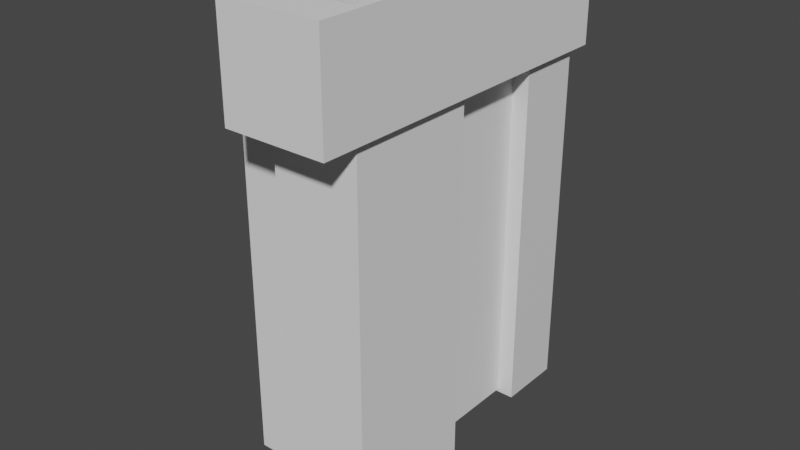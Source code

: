 # Source: level1.blend  (saved by Blender 2.93.20; exported with 4.5.12 LTS)
import bpy
from mathutils import Matrix  # noqa: F401  (used for matrix-valued properties, if any)

bpy.ops.wm.read_factory_settings(use_empty=True)
scene = bpy.context.scene
scene.name = 'Scene'

# ---- collections
col_collection = bpy.data.collections.new('Collection'); scene.collection.children.link(col_collection)

# ---- materials (node trees are filled in below, after node groups)
mat_material_001 = bpy.data.materials.new('Material.001')
mat_material_001.use_transparent_shadow = False

# ---- material node trees
mat_material_001.use_nodes = True; mat_material_001.node_tree.nodes.clear()
_N = mat_material_001.node_tree.nodes; _L = mat_material_001.node_tree.links
n0 = _N.new('ShaderNodeBsdfPrincipled'); n0.name = 'Principled BSDF'; n0.location = (10, 300)
n0.distribution = 'GGX'
n0.subsurface_method = 'BURLEY'
n0.inputs[3].default_value = 1.45
n0.inputs[27].default_value = (0.0, 0.0, 0.0, 1.0)
n0.inputs[28].default_value = 1.0
n1 = _N.new('ShaderNodeOutputMaterial'); n1.name = 'Material Output'; n1.location = (300, 300)
_L.new(n0.outputs[0], n1.inputs[0])
n1.is_active_output = True

# ---- world
world_world = bpy.data.worlds.new('World'); scene.world = world_world
world_world.use_nodes = True; world_world.node_tree.nodes.clear()
_N = world_world.node_tree.nodes; _L = world_world.node_tree.links
n0 = _N.new('ShaderNodeOutputWorld'); n0.name = 'World Output'; n0.location = (300, 300)
n1 = _N.new('ShaderNodeBackground'); n1.name = 'Background'; n1.location = (10, 300)
n1.inputs[0].default_value = (0.05088, 0.05088, 0.05088, 1.0)
_L.new(n1.outputs[0], n0.inputs[0])
n0.is_active_output = True
world_world.color = (0.05088, 0.05088, 0.05088)
world_world.use_sun_shadow = False
world_world.sun_shadow_jitter_overblur = 0.0

# ---- meshes
me_cube_001 = bpy.data.meshes.new('Cube.001')
me_cube_001.from_pydata([(-1.0, -1.0, -3.5), (-1.0, -1.0, 1.0), (-1.0, 1.0, -3.5), (-1.0, 1.0, 1.0), (1.0, -1.0, -3.5), (1.0, -1.0, 1.0), (1.0, 1.0, -3.5), (1.0, 1.0, 1.0)], [], [(0, 1, 3, 2), (2, 3, 7, 6), (6, 7, 5, 4), (4, 5, 1, 0), (2, 6, 4, 0), (7, 3, 1, 5)])
_uv = me_cube_001.uv_layers.new(name='UVMap')
_uv.uv.foreach_set('vector', [0.375, 0.0, 0.625, 0.0, 0.625, 0.25, 0.375, 0.25, 0.375, 0.25, 0.625, 0.25, 0.625, 0.5, 0.375, 0.5, 0.375, 0.5, 0.625, 0.5, 0.625, 0.75, 0.375, 0.75, 0.375, 0.75, 0.625, 0.75, 0.625, 1.0, 0.375, 1.0, 0.125, 0.5, 0.375, 0.5, 0.375, 0.75, 0.125, 0.75, 0.625, 0.5, 0.875, 0.5, 0.875, 0.75, 0.625, 0.75])
me_cube_001.use_remesh_fix_poles = True
me_cube_001.use_remesh_preserve_attributes = False
me_cube_001.update()
me_cube_002 = bpy.data.meshes.new('Cube.002')
me_cube_002.from_pydata([(-1.0, -1.0, -17.47), (-1.0, -1.0, 1.0), (-1.0, 1.0, -17.47), (-1.0, 1.0, 1.0), (1.0, -1.0, -17.47), (1.0, -1.0, 1.0), (1.0, 1.0, -17.47), (1.0, 1.0, 1.0)], [], [(0, 1, 3, 2), (2, 3, 7, 6), (6, 7, 5, 4), (4, 5, 1, 0), (2, 6, 4, 0), (7, 3, 1, 5)])
_uv = me_cube_002.uv_layers.new(name='UVMap')
_uv.uv.foreach_set('vector', [0.375, 0.0, 0.625, 0.0, 0.625, 0.25, 0.375, 0.25, 0.375, 0.25, 0.625, 0.25, 0.625, 0.5, 0.375, 0.5, 0.375, 0.5, 0.625, 0.5, 0.625, 0.75, 0.375, 0.75, 0.375, 0.75, 0.625, 0.75, 0.625, 1.0, 0.375, 1.0, 0.125, 0.5, 0.375, 0.5, 0.375, 0.75, 0.125, 0.75, 0.625, 0.5, 0.875, 0.5, 0.875, 0.75, 0.625, 0.75])
me_cube_002.use_remesh_fix_poles = True
me_cube_002.use_remesh_preserve_attributes = False
me_cube_002.update()
me_cube_003 = bpy.data.meshes.new('Cube.003')
me_cube_003.from_pydata([(-1.0, -1.0, -15.93), (-1.0, -1.0, 1.0), (-1.0, 1.0, -15.93), (-1.0, 1.0, 1.0), (1.0, -1.0, -15.93), (1.0, -1.0, 1.0), (1.0, 1.0, -15.93), (1.0, 1.0, 1.0)], [], [(0, 1, 3, 2), (2, 3, 7, 6), (6, 7, 5, 4), (4, 5, 1, 0), (2, 6, 4, 0), (7, 3, 1, 5)])
_uv = me_cube_003.uv_layers.new(name='UVMap')
_uv.uv.foreach_set('vector', [0.375, 0.0, 0.625, 0.0, 0.625, 0.25, 0.375, 0.25, 0.375, 0.25, 0.625, 0.25, 0.625, 0.5, 0.375, 0.5, 0.375, 0.5, 0.625, 0.5, 0.625, 0.75, 0.375, 0.75, 0.375, 0.75, 0.625, 0.75, 0.625, 1.0, 0.375, 1.0, 0.125, 0.5, 0.375, 0.5, 0.375, 0.75, 0.125, 0.75, 0.625, 0.5, 0.875, 0.5, 0.875, 0.75, 0.625, 0.75])
me_cube_003.materials.append(mat_material_001)
me_cube_003.use_remesh_fix_poles = True
me_cube_003.use_remesh_preserve_attributes = False
me_cube_003.update()
me_cube_004 = bpy.data.meshes.new('Cube.004')
me_cube_004.from_pydata([(-1.0, -1.0, -15.79), (-1.0, -1.0, 1.0), (-1.0, 1.879, -15.79), (-1.0, 1.879, 1.0), (1.0, -1.0, -15.79), (1.0, -1.0, 1.0), (1.0, 1.879, -15.79), (1.0, 1.879, 1.0)], [], [(0, 1, 3, 2), (2, 3, 7, 6), (6, 7, 5, 4), (4, 5, 1, 0), (2, 6, 4, 0), (7, 3, 1, 5)])
_uv = me_cube_004.uv_layers.new(name='UVMap')
_uv.uv.foreach_set('vector', [0.375, 0.0, 0.625, 0.0, 0.625, 0.25, 0.375, 0.25, 0.375, 0.25, 0.625, 0.25, 0.625, 0.5, 0.375, 0.5, 0.375, 0.5, 0.625, 0.5, 0.625, 0.75, 0.375, 0.75, 0.375, 0.75, 0.625, 0.75, 0.625, 1.0, 0.375, 1.0, 0.125, 0.5, 0.375, 0.5, 0.375, 0.75, 0.125, 0.75, 0.625, 0.5, 0.875, 0.5, 0.875, 0.75, 0.625, 0.75])
me_cube_004.use_remesh_fix_poles = True
me_cube_004.use_remesh_preserve_attributes = False
me_cube_004.update()
me_plane = bpy.data.meshes.new('Plane')
me_plane.from_pydata([(-1.0, -1.0, 0.0), (1.0, -1.0, 0.0), (-1.0, 1.0, 0.0), (1.0, 1.0, 0.0)], [], [(0, 1, 3, 2)])
_uv = me_plane.uv_layers.new(name='UVMap')
_uv.uv.foreach_set('vector', [0.0, 0.0, 1.0, 0.0, 1.0, 1.0, 0.0, 1.0])
me_plane.use_remesh_fix_poles = True
me_plane.use_remesh_preserve_attributes = False
me_plane.update()
me_cube_008 = bpy.data.meshes.new('Cube.008')
me_cube_008.from_pydata([(-1.0, -1.0, -17.47), (-1.0, -1.0, 1.0), (-1.0, 1.0, -17.47), (-1.0, 1.0, 1.0), (1.0, -1.0, -17.47), (1.0, -1.0, 1.0), (1.0, 1.0, -17.47), (1.0, 1.0, 1.0), (-0.5365, -0.003842, -17.47), (-0.8601, -0.003842, 1.0), (-0.8601, -0.003842, -17.47), (0.5365, -0.003842, -17.47), (0.5365, -0.003842, 1.0), (-0.5365, -0.003842, 1.0), (0.8601, -0.003842, 1.0), (0.8601, -0.003842, -17.47), (0.8601, -0.7584, 1.0), (0.8601, -0.7584, -17.47), (-0.8601, -0.7584, 1.0), (-0.8601, -0.7584, -17.47), (-0.8601, 0.8962, -17.47), (-0.8601, 0.9165, -17.47), (0.8601, 0.9165, -17.47), (0.8601, 0.8962, -17.47), (-0.5365, 0.5392, -17.47), (-0.8601, 0.5392, -17.47), (0.5365, 0.5392, -17.47), (0.8601, 0.5392, -17.47), (-0.5365, 0.5392, 1.0), (-0.8601, 0.5392, 1.0), (-0.8601, 0.8962, 1.0), (0.5365, 0.5392, 1.0), (0.8601, 0.8962, 1.0), (0.8601, 0.5392, 1.0), (0.8601, 0.9165, 1.0), (-0.8601, 0.9165, 1.0)], [], [(0, 1, 3, 2), (2, 3, 7, 6), (6, 7, 5, 4), (4, 5, 1, 0), (2, 6, 23, 22, 21, 20), (23, 6, 4, 0, 2, 20, 25, 24, 8, 10, 19, 17, 15, 11, 26, 27), (30, 3, 1, 5, 7, 32, 33, 31, 12, 14, 16, 18, 9, 13, 28, 29), (7, 3, 30, 35, 34, 32), (26, 11, 12, 31), (17, 16, 14, 15), (15, 14, 12, 11), (9, 10, 8, 13), (10, 9, 18, 19), (13, 8, 24, 28), (19, 18, 16, 17), (29, 25, 20, 21, 35, 30), (35, 21, 22, 34), (22, 23, 27, 33, 32, 34), (31, 33, 27, 26), (24, 25, 29, 28)])
_uv = me_cube_008.uv_layers.new(name='UVMap')
_uv.uv.foreach_set('vector', [0.375, 0.0, 0.625, 0.0, 0.625, 0.25, 0.375, 0.25, 0.375, 0.25, 0.625, 0.25, 0.625, 0.5, 0.375, 0.5, 0.375, 0.5, 0.625, 0.5, 0.625, 0.75, 0.375, 0.75, 0.375, 0.75, 0.625, 0.75, 0.625, 1.0, 0.375, 1.0, 0.125, 0.5, 0.375, 0.5, 0.3575, 0.513, 0.3575, 0.5104, 0.1425, 0.5104, 0.1425, 0.513, 0.3575, 0.513, 0.375, 0.5, 0.375, 0.75, 0.125, 0.75, 0.125, 0.5, 0.1425, 0.513, 0.1425, 0.5576, 0.1829, 0.5576, 0.1829, 0.6255, 0.1425, 0.6255, 0.1425, 0.7198, 0.3575, 0.7198, 0.3575, 0.6255, 0.3171, 0.6255, 0.3171, 0.5576, 0.3575, 0.5576, 0.8575, 0.513, 0.875, 0.5, 0.875, 0.75, 0.625, 0.75, 0.625, 0.5, 0.6425, 0.513, 0.6425, 0.5576, 0.6829, 0.5576, 0.6829, 0.6255, 0.6425, 0.6255, 0.6425, 0.7198, 0.8575, 0.7198, 0.8575, 0.6255, 0.8171, 0.6255, 0.8171, 0.5576, 0.8575, 0.5576, 0.625, 0.5, 0.875, 0.5, 0.8575, 0.513, 0.8575, 0.5104, 0.6425, 0.5104, 0.6425, 0.513, 0.5411, 0.5405, 0.5411, 0.7285, 0.6109, 0.7285, 0.6109, 0.5405, 0.54, 0.75, 0.6034, 0.75, 0.6034, 0.5, 0.54, 0.5, 0.54, 0.5, 0.6034, 0.5, 0.6034, 0.453, 0.54, 0.453, 0.6034, 0.25, 0.54, 0.25, 0.54, 0.297, 0.6034, 0.297, 0.54, 0.25, 0.6034, 0.25, 0.6034, 0.0, 0.54, 0.0, 0.6109, 0.02154, 0.5411, 0.02154, 0.5411, 0.2095, 0.6109, 0.2095, 0.54, 1.0, 0.6034, 1.0, 0.6034, 0.75, 0.54, 0.75, 0.5755, 0.0, 0.5063, 0.0, 0.5063, 0.2366, 0.5063, 0.25, 0.5755, 0.25, 0.5755, 0.2366, 0.5755, 0.25, 0.5063, 0.25, 0.5063, 0.5, 0.5755, 0.5, 0.5063, 0.5, 0.5063, 0.5134, 0.5063, 0.75, 0.5755, 0.75, 0.5755, 0.5134, 0.5755, 0.5, 0.5755, 0.797, 0.5755, 0.75, 0.5063, 0.75, 0.5063, 0.797, 0.5063, 0.953, 0.5063, 1.0, 0.5755, 1.0, 0.5755, 0.953])
me_cube_008.use_remesh_fix_poles = True
me_cube_008.use_remesh_preserve_attributes = False
me_cube_008.update()

# ---- objects
ob_cube = bpy.data.objects.new('Cube', me_cube_001)
ob_cube_001 = bpy.data.objects.new('Cube.001', me_cube_002)
ob_cube_002 = bpy.data.objects.new('Cube.002', me_cube_003)
ob_cube_003 = bpy.data.objects.new('Cube.003', me_cube_004)
ob_plane = bpy.data.objects.new('Plane', me_plane)
ob_cube_007 = bpy.data.objects.new('Cube.007', me_cube_008)

# ---- transforms, parenting, visibility, modifiers, constraints
ob_cube.location = (-0.5879, 0.3593, 0.0)
ob_cube.scale = (1.0, 1.0, 4.648)
ob_cube_001.location = (3.0, 1.496, 0.0)
ob_cube_001.scale = (2.0, 3.0, 1.0)
ob_cube_002.location = (3.0, 10.31, 0.0)
ob_cube_002.scale = (2.0, 1.5, 1.0)
ob_cube_003.location = (3.0, 5.996, 0.0)
ob_cube_003.scale = (1.247, 1.5, 1.0)
ob_plane.location = (3.0, 4.889, 1.0)
ob_plane.scale = (1.247, 0.2338, 1.0)
_m = ob_plane.modifiers.new('Array', 'ARRAY')
_m.count = 6
_m.use_constant_offset = True
_m.constant_offset_displace = (0.0, 1.0, 0.0)
_m.relative_offset_displace = (0.0, 1.0, 0.0)
ob_cube_007.location = (3.0, 4.526, 4.59)
ob_cube_007.scale = (2.325, 7.952, 0.2536)

# ---- collection membership
col_collection.objects.link(ob_cube)
col_collection.objects.link(ob_cube_001)
col_collection.objects.link(ob_cube_002)
col_collection.objects.link(ob_cube_003)
col_collection.objects.link(ob_plane)
col_collection.objects.link(ob_cube_007)

# ---- scene / render settings (as saved in the file)
scene.frame_start = 1; scene.frame_end = 250; scene.frame_set(1)
scene.render.engine = 'BLENDER_EEVEE_NEXT'
scene.cycles.use_denoising = False
scene.cycles.samples = 128
scene.cycles.sampling_pattern = 'TABULATED_SOBOL'
scene.cycles.use_adaptive_sampling = False
scene.cycles.use_light_tree = False
scene.view_settings.view_transform = 'Filmic'
bpy.context.view_layer.update()

# ---- added for rendering (the .blend has no active camera and no usable light): camera, sun
cam_auto = bpy.data.cameras.new('AutoCamera')
cam_auto.lens = 50.0
cam_auto.sensor_width = 36.0
cam_auto.clip_end = 1000.0
ob_auto_camera = bpy.data.objects.new('AutoCamera', cam_auto)
scene.collection.objects.link(ob_auto_camera)
ob_auto_camera.location = (28.017, -26.8519, 14.6046)
ob_auto_camera.rotation_euler = (1.09748, -7.21219e-08, 0.694738)
scene.camera = ob_auto_camera
light_auto_sun = bpy.data.lights.new('AutoSun', 'SUN')
light_auto_sun.energy = 3.0
light_auto_sun.angle = 0.0523599
ob_auto_sun = bpy.data.objects.new('AutoSun', light_auto_sun)
scene.collection.objects.link(ob_auto_sun)
ob_auto_sun.rotation_euler = (0.872665, 0.174533, 0.523599)
bpy.context.view_layer.update()
